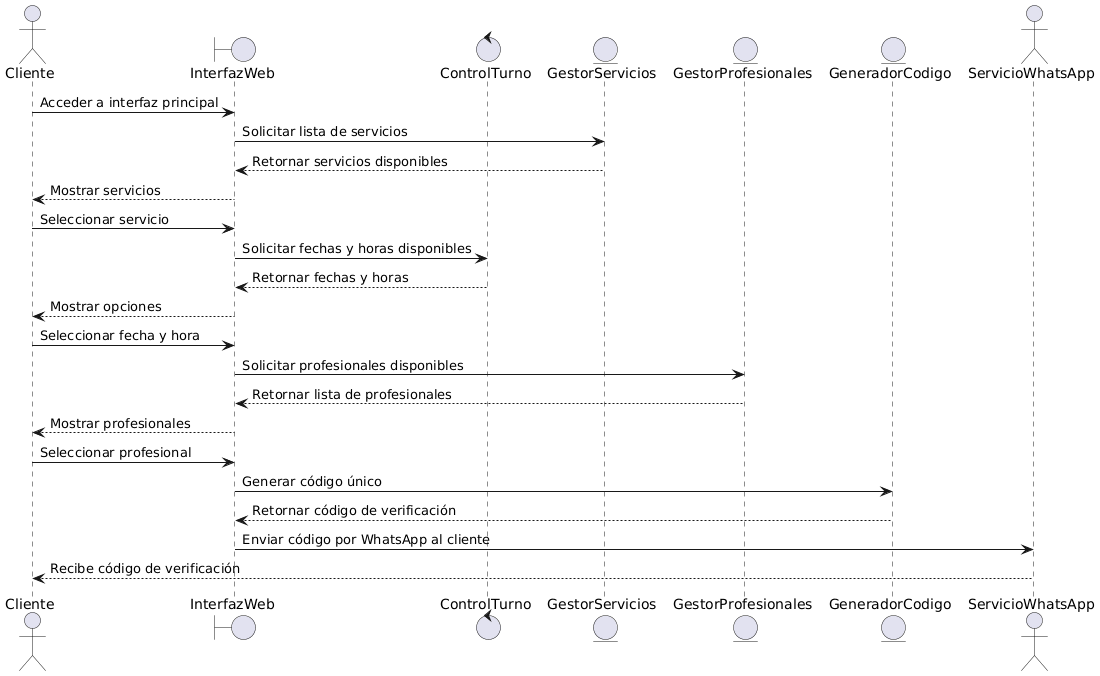

The diagram above was rendered by PlantUML. Its source (embedded in the PNG):
@startuml
actor Cliente
boundary InterfazWeb
control ControlTurno
entity GestorServicios
entity GestorProfesionales
entity GeneradorCodigo
actor ServicioWhatsApp

Cliente -> InterfazWeb: Acceder a interfaz principal
InterfazWeb -> GestorServicios: Solicitar lista de servicios
GestorServicios --> InterfazWeb: Retornar servicios disponibles
InterfazWeb --> Cliente: Mostrar servicios

Cliente -> InterfazWeb: Seleccionar servicio
InterfazWeb -> ControlTurno: Solicitar fechas y horas disponibles
ControlTurno --> InterfazWeb: Retornar fechas y horas
InterfazWeb --> Cliente: Mostrar opciones

Cliente -> InterfazWeb: Seleccionar fecha y hora
InterfazWeb -> GestorProfesionales: Solicitar profesionales disponibles
GestorProfesionales --> InterfazWeb: Retornar lista de profesionales
InterfazWeb --> Cliente: Mostrar profesionales

Cliente -> InterfazWeb: Seleccionar profesional
InterfazWeb -> GeneradorCodigo: Generar código único
GeneradorCodigo --> InterfazWeb: Retornar código de verificación
InterfazWeb -> ServicioWhatsApp: Enviar código por WhatsApp al cliente
ServicioWhatsApp --> Cliente: Recibe código de verificación
@enduml